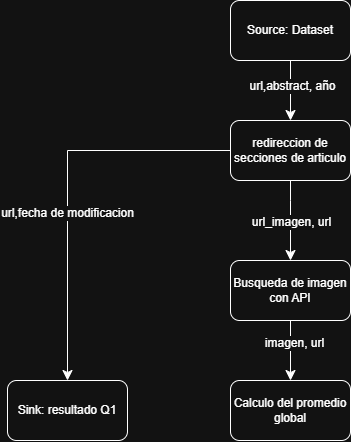

The diagram above was exported from draw.io. Its source (the exported page's mxGraphModel, read from the mxfile embedded in the PNG):
<mxGraphModel dx="1004" dy="493" grid="1" gridSize="10" guides="1" tooltips="1" connect="1" arrows="1" fold="1" page="1" pageScale="1" pageWidth="850" pageHeight="1100" math="0" shadow="0">
  <root>
    <mxCell id="0" />
    <mxCell id="1" parent="0" />
    <mxCell id="Vs7rAIF5iWtpkxbPvIFP-1" edge="1" parent="1" source="Vs7rAIF5iWtpkxbPvIFP-3" style="edgeStyle=none;curved=1;rounded=0;curveGeometry=1;orthogonalLoop=1;jettySize=auto;html=1;fontSize=12;startSize=8;endSize=8;" target="Vs7rAIF5iWtpkxbPvIFP-7">
      <mxGeometry relative="1" as="geometry" />
    </mxCell>
    <mxCell id="Vs7rAIF5iWtpkxbPvIFP-2" connectable="0" parent="Vs7rAIF5iWtpkxbPvIFP-1" style="edgeLabel;html=1;align=center;verticalAlign=middle;resizable=0;points=[];fontSize=12;" value="url,abstract, año" vertex="1">
      <mxGeometry relative="1" x="-0.1764" y="1" as="geometry">
        <mxPoint as="offset" />
      </mxGeometry>
    </mxCell>
    <mxCell id="Vs7rAIF5iWtpkxbPvIFP-3" parent="1" style="rounded=1;whiteSpace=wrap;html=1;roundedPerimeter=1;" value="Source: Dataset" vertex="1">
      <mxGeometry height="60" width="120" x="423" y="130" as="geometry" />
    </mxCell>
    <mxCell id="Vs7rAIF5iWtpkxbPvIFP-4" edge="1" parent="1" source="Vs7rAIF5iWtpkxbPvIFP-7" style="edgeStyle=none;curved=1;rounded=0;curveGeometry=1;orthogonalLoop=1;jettySize=auto;html=1;fontSize=12;startSize=8;endSize=8;entryX=0.5;entryY=0;entryDx=0;entryDy=0;" target="Vs7rAIF5iWtpkxbPvIFP-16">
      <mxGeometry relative="1" as="geometry">
        <Array as="points">
          <mxPoint x="483" y="330" />
        </Array>
      </mxGeometry>
    </mxCell>
    <mxCell id="Vs7rAIF5iWtpkxbPvIFP-6" connectable="0" parent="Vs7rAIF5iWtpkxbPvIFP-4" style="edgeLabel;html=1;align=center;verticalAlign=middle;resizable=0;points=[];fontSize=12;" value="url_imagen, url" vertex="1">
      <mxGeometry relative="1" x="0.0192" as="geometry">
        <mxPoint as="offset" />
      </mxGeometry>
    </mxCell>
    <mxCell id="Vs7rAIF5iWtpkxbPvIFP-7" parent="1" style="rounded=1;whiteSpace=wrap;html=1;roundedPerimeter=1;" value="redireccion de secciones de articulo" vertex="1">
      <mxGeometry height="60" width="120" x="423" y="250" as="geometry" />
    </mxCell>
    <mxCell id="Vs7rAIF5iWtpkxbPvIFP-10" parent="1" style="rounded=1;whiteSpace=wrap;html=1;roundedPerimeter=1;" value="Sink: resultado Q1" vertex="1">
      <mxGeometry height="60" width="120" x="200" y="510" as="geometry" />
    </mxCell>
    <mxCell id="Vs7rAIF5iWtpkxbPvIFP-11" edge="1" parent="1" source="Vs7rAIF5iWtpkxbPvIFP-7" style="edgeStyle=orthogonalEdgeStyle;rounded=0;orthogonalLoop=1;jettySize=auto;html=1;fontSize=12;startSize=8;endSize=8;exitX=0;exitY=0.5;exitDx=0;exitDy=0;" target="Vs7rAIF5iWtpkxbPvIFP-10">
      <mxGeometry relative="1" as="geometry" />
    </mxCell>
    <mxCell id="Vs7rAIF5iWtpkxbPvIFP-13" connectable="0" parent="Vs7rAIF5iWtpkxbPvIFP-11" style="edgeLabel;html=1;align=center;verticalAlign=middle;resizable=0;points=[];fontSize=12;" value="url,fecha de modificacion" vertex="1">
      <mxGeometry relative="1" x="0.1472" y="-1" as="geometry">
        <mxPoint as="offset" />
      </mxGeometry>
    </mxCell>
    <mxCell id="Vs7rAIF5iWtpkxbPvIFP-14" edge="1" parent="1" source="Vs7rAIF5iWtpkxbPvIFP-16" style="edgeStyle=none;curved=1;rounded=0;curveGeometry=1;orthogonalLoop=1;jettySize=auto;html=1;fontSize=12;startSize=8;endSize=8;" target="Vs7rAIF5iWtpkxbPvIFP-19">
      <mxGeometry relative="1" as="geometry" />
    </mxCell>
    <mxCell id="Vs7rAIF5iWtpkxbPvIFP-15" connectable="0" parent="Vs7rAIF5iWtpkxbPvIFP-14" style="edgeLabel;html=1;align=center;verticalAlign=middle;resizable=0;points=[];fontSize=12;" value="imagen, url" vertex="1">
      <mxGeometry relative="1" x="-0.2667" y="3" as="geometry">
        <mxPoint as="offset" />
      </mxGeometry>
    </mxCell>
    <mxCell id="Vs7rAIF5iWtpkxbPvIFP-16" parent="1" style="rounded=1;whiteSpace=wrap;html=1;" value="Busqueda de imagen con API" vertex="1">
      <mxGeometry height="60" width="120" x="423" y="390" as="geometry" />
    </mxCell>
    <mxCell id="Vs7rAIF5iWtpkxbPvIFP-19" parent="1" style="rounded=1;whiteSpace=wrap;html=1;roundedPerimeter=1;" value="Calculo del promedio global" vertex="1">
      <mxGeometry height="60" width="120" x="423" y="510" as="geometry" />
    </mxCell>
  </root>
</mxGraphModel>